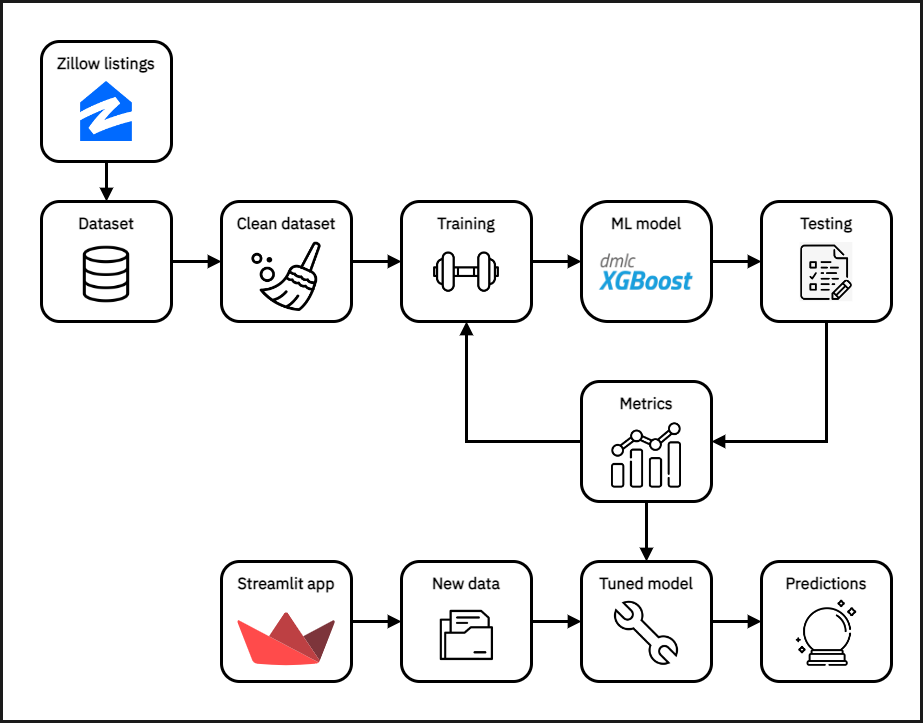

The diagram above was exported from draw.io. Its source (the exported page's mxGraphModel, read from the mxfile embedded in the PNG):
<mxGraphModel dx="1778" dy="921" grid="1" gridSize="10" guides="1" tooltips="1" connect="1" arrows="1" fold="1" page="1" pageScale="1.5" pageWidth="1169" pageHeight="826" background="none" math="0" shadow="0">
  <root>
    <mxCell id="0" style=";html=1;" />
    <mxCell id="1" style=";html=1;" parent="0" />
    <mxCell id="cKXWVdhILnZm-UpobBI--131" style="edgeStyle=orthogonalEdgeStyle;shape=connector;rounded=0;orthogonalLoop=1;jettySize=auto;html=1;exitX=0.5;exitY=1;exitDx=0;exitDy=0;entryX=0.5;entryY=0;entryDx=0;entryDy=0;labelBackgroundColor=default;strokeColor=default;strokeWidth=3;fontFamily=Helvetica;fontSize=11;fontColor=default;endArrow=block;endFill=1;" edge="1" parent="1" source="cKXWVdhILnZm-UpobBI--1" target="cKXWVdhILnZm-UpobBI--2">
      <mxGeometry relative="1" as="geometry" />
    </mxCell>
    <mxCell id="cKXWVdhILnZm-UpobBI--1" value="Zillow listings" style="rounded=1;whiteSpace=wrap;html=1;verticalAlign=top;spacingTop=6;fontStyle=1;fontFamily=Anuphan;fontSource=https%3A%2F%2Ffonts.googleapis.com%2Fcss%3Ffamily%3DAnuphan;fontSize=16;strokeWidth=3;glass=0;sketch=0;" vertex="1" parent="1">
      <mxGeometry x="280" y="240" width="130" height="120" as="geometry" />
    </mxCell>
    <mxCell id="cKXWVdhILnZm-UpobBI--130" style="edgeStyle=orthogonalEdgeStyle;shape=connector;rounded=0;orthogonalLoop=1;jettySize=auto;html=1;exitX=1;exitY=0.5;exitDx=0;exitDy=0;entryX=0;entryY=0.5;entryDx=0;entryDy=0;labelBackgroundColor=default;strokeColor=default;strokeWidth=3;fontFamily=Helvetica;fontSize=11;fontColor=default;endArrow=block;endFill=1;" edge="1" parent="1" source="cKXWVdhILnZm-UpobBI--2" target="cKXWVdhILnZm-UpobBI--3">
      <mxGeometry relative="1" as="geometry" />
    </mxCell>
    <mxCell id="cKXWVdhILnZm-UpobBI--2" value="Dataset" style="rounded=1;whiteSpace=wrap;html=1;verticalAlign=top;fontSize=16;fontFamily=Anuphan;spacingTop=6;fontStyle=1;fontSource=https%3A%2F%2Ffonts.googleapis.com%2Fcss%3Ffamily%3DAnuphan;strokeWidth=3;glass=0;sketch=0;" vertex="1" parent="1">
      <mxGeometry x="280" y="400" width="130" height="120" as="geometry" />
    </mxCell>
    <mxCell id="cKXWVdhILnZm-UpobBI--129" style="edgeStyle=orthogonalEdgeStyle;shape=connector;rounded=0;orthogonalLoop=1;jettySize=auto;html=1;exitX=1;exitY=0.5;exitDx=0;exitDy=0;entryX=0;entryY=0.5;entryDx=0;entryDy=0;labelBackgroundColor=default;strokeColor=default;strokeWidth=3;fontFamily=Helvetica;fontSize=11;fontColor=default;endArrow=block;endFill=1;" edge="1" parent="1" source="cKXWVdhILnZm-UpobBI--3" target="cKXWVdhILnZm-UpobBI--38">
      <mxGeometry relative="1" as="geometry" />
    </mxCell>
    <mxCell id="cKXWVdhILnZm-UpobBI--3" value="Clean dataset" style="rounded=1;whiteSpace=wrap;html=1;verticalAlign=top;fontSize=16;fontFamily=Anuphan;spacingTop=6;fontStyle=1;fontSource=https%3A%2F%2Ffonts.googleapis.com%2Fcss%3Ffamily%3DAnuphan;strokeWidth=3;glass=0;sketch=0;" vertex="1" parent="1">
      <mxGeometry x="460" y="400" width="130" height="120" as="geometry" />
    </mxCell>
    <mxCell id="cKXWVdhILnZm-UpobBI--133" style="edgeStyle=orthogonalEdgeStyle;shape=connector;rounded=0;orthogonalLoop=1;jettySize=auto;html=1;exitX=1;exitY=0.5;exitDx=0;exitDy=0;labelBackgroundColor=default;strokeColor=default;strokeWidth=3;fontFamily=Helvetica;fontSize=11;fontColor=default;endArrow=block;endFill=1;" edge="1" parent="1" source="cKXWVdhILnZm-UpobBI--7" target="cKXWVdhILnZm-UpobBI--56">
      <mxGeometry relative="1" as="geometry" />
    </mxCell>
    <mxCell id="cKXWVdhILnZm-UpobBI--7" value="ML model" style="rounded=1;whiteSpace=wrap;html=1;verticalAlign=top;arcSize=22;fontSize=16;fontFamily=Anuphan;spacingTop=6;fontStyle=1;fontSource=https%3A%2F%2Ffonts.googleapis.com%2Fcss%3Ffamily%3DAnuphan;strokeWidth=3;glass=0;sketch=0;" vertex="1" parent="1">
      <mxGeometry x="820" y="400" width="130" height="120" as="geometry" />
    </mxCell>
    <mxCell id="cKXWVdhILnZm-UpobBI--147" style="edgeStyle=orthogonalEdgeStyle;shape=connector;rounded=0;orthogonalLoop=1;jettySize=auto;html=1;exitX=1;exitY=0.5;exitDx=0;exitDy=0;entryX=0;entryY=0.5;entryDx=0;entryDy=0;labelBackgroundColor=default;strokeColor=default;strokeWidth=3;fontFamily=Helvetica;fontSize=50;fontColor=default;endArrow=block;endFill=1;" edge="1" parent="1" source="cKXWVdhILnZm-UpobBI--8" target="cKXWVdhILnZm-UpobBI--10">
      <mxGeometry relative="1" as="geometry" />
    </mxCell>
    <mxCell id="cKXWVdhILnZm-UpobBI--8" value="Tuned model" style="rounded=1;whiteSpace=wrap;html=1;verticalAlign=top;fontSize=16;fontFamily=Anuphan;spacingTop=6;fontStyle=1;fontSource=https%3A%2F%2Ffonts.googleapis.com%2Fcss%3Ffamily%3DAnuphan;strokeWidth=3;glass=0;sketch=0;" vertex="1" parent="1">
      <mxGeometry x="820" y="760" width="130" height="120" as="geometry" />
    </mxCell>
    <mxCell id="cKXWVdhILnZm-UpobBI--146" style="edgeStyle=orthogonalEdgeStyle;shape=connector;rounded=0;orthogonalLoop=1;jettySize=auto;html=1;exitX=1;exitY=0.5;exitDx=0;exitDy=0;entryX=0;entryY=0.5;entryDx=0;entryDy=0;labelBackgroundColor=default;strokeColor=default;strokeWidth=3;fontFamily=Helvetica;fontSize=50;fontColor=default;endArrow=block;endFill=1;" edge="1" parent="1" source="cKXWVdhILnZm-UpobBI--9" target="cKXWVdhILnZm-UpobBI--8">
      <mxGeometry relative="1" as="geometry" />
    </mxCell>
    <mxCell id="cKXWVdhILnZm-UpobBI--9" value="New data" style="rounded=1;whiteSpace=wrap;html=1;verticalAlign=top;fontSize=16;fontFamily=Anuphan;spacingTop=6;fontStyle=1;fontSource=https%3A%2F%2Ffonts.googleapis.com%2Fcss%3Ffamily%3DAnuphan;strokeWidth=3;glass=0;sketch=0;" vertex="1" parent="1">
      <mxGeometry x="640" y="760" width="130" height="120" as="geometry" />
    </mxCell>
    <mxCell id="cKXWVdhILnZm-UpobBI--10" value="Predictions" style="rounded=1;whiteSpace=wrap;html=1;verticalAlign=top;fontSize=16;fontFamily=Anuphan;spacingTop=6;fontStyle=1;fontSource=https%3A%2F%2Ffonts.googleapis.com%2Fcss%3Ffamily%3DAnuphan;strokeWidth=3;glass=0;sketch=0;" vertex="1" parent="1">
      <mxGeometry x="1000" y="760" width="130" height="120" as="geometry" />
    </mxCell>
    <mxCell id="cKXWVdhILnZm-UpobBI--136" style="edgeStyle=orthogonalEdgeStyle;shape=connector;rounded=0;orthogonalLoop=1;jettySize=auto;html=1;exitX=0;exitY=0.5;exitDx=0;exitDy=0;entryX=0.5;entryY=1;entryDx=0;entryDy=0;labelBackgroundColor=default;strokeColor=default;strokeWidth=3;fontFamily=Helvetica;fontSize=50;fontColor=default;endArrow=block;endFill=1;" edge="1" parent="1" source="cKXWVdhILnZm-UpobBI--17" target="cKXWVdhILnZm-UpobBI--38">
      <mxGeometry relative="1" as="geometry" />
    </mxCell>
    <mxCell id="cKXWVdhILnZm-UpobBI--144" style="edgeStyle=orthogonalEdgeStyle;shape=connector;rounded=0;orthogonalLoop=1;jettySize=auto;html=1;exitX=0.5;exitY=1;exitDx=0;exitDy=0;entryX=0.5;entryY=0;entryDx=0;entryDy=0;labelBackgroundColor=default;strokeColor=default;strokeWidth=3;fontFamily=Helvetica;fontSize=50;fontColor=default;endArrow=block;endFill=1;" edge="1" parent="1" source="cKXWVdhILnZm-UpobBI--17" target="cKXWVdhILnZm-UpobBI--8">
      <mxGeometry relative="1" as="geometry" />
    </mxCell>
    <mxCell id="cKXWVdhILnZm-UpobBI--17" value="Metrics" style="rounded=1;whiteSpace=wrap;html=1;verticalAlign=top;fontSize=16;fontFamily=Anuphan;spacingTop=6;fontStyle=1;fontSource=https%3A%2F%2Ffonts.googleapis.com%2Fcss%3Ffamily%3DAnuphan;strokeWidth=3;glass=0;sketch=0;" vertex="1" parent="1">
      <mxGeometry x="820" y="580" width="130" height="120" as="geometry" />
    </mxCell>
    <mxCell id="cKXWVdhILnZm-UpobBI--29" value="" style="shape=image;verticalLabelPosition=bottom;labelBackgroundColor=default;verticalAlign=top;aspect=fixed;imageAspect=0;image=https://static.thenounproject.com/png/2200230-200.png;direction=east;" vertex="1" parent="1">
      <mxGeometry x="310.3" y="439.05" width="69.38" height="69.38" as="geometry" />
    </mxCell>
    <mxCell id="cKXWVdhILnZm-UpobBI--36" value="" style="shape=image;verticalLabelPosition=bottom;labelBackgroundColor=default;verticalAlign=top;aspect=fixed;imageAspect=0;image=data:image/png,(base64 omitted: 38604 chars);" vertex="1" parent="1">
      <mxGeometry x="319.12" y="280" width="51.75" height="60" as="geometry" />
    </mxCell>
    <mxCell id="cKXWVdhILnZm-UpobBI--132" style="edgeStyle=orthogonalEdgeStyle;shape=connector;rounded=0;orthogonalLoop=1;jettySize=auto;html=1;exitX=1;exitY=0.5;exitDx=0;exitDy=0;entryX=0;entryY=0.5;entryDx=0;entryDy=0;labelBackgroundColor=default;strokeColor=default;strokeWidth=3;fontFamily=Helvetica;fontSize=11;fontColor=default;endArrow=block;endFill=1;" edge="1" parent="1" source="cKXWVdhILnZm-UpobBI--38" target="cKXWVdhILnZm-UpobBI--7">
      <mxGeometry relative="1" as="geometry" />
    </mxCell>
    <mxCell id="cKXWVdhILnZm-UpobBI--38" value="Training" style="rounded=1;whiteSpace=wrap;html=1;verticalAlign=top;fontSize=16;fontFamily=Anuphan;spacingTop=6;fontStyle=1;fontSource=https%3A%2F%2Ffonts.googleapis.com%2Fcss%3Ffamily%3DAnuphan;strokeWidth=3;glass=0;sketch=0;" vertex="1" parent="1">
      <mxGeometry x="640" y="400" width="130" height="120" as="geometry" />
    </mxCell>
    <mxCell id="cKXWVdhILnZm-UpobBI--142" style="edgeStyle=orthogonalEdgeStyle;shape=connector;rounded=0;orthogonalLoop=1;jettySize=auto;html=1;exitX=0.5;exitY=1;exitDx=0;exitDy=0;entryX=1;entryY=0.5;entryDx=0;entryDy=0;labelBackgroundColor=default;strokeColor=default;strokeWidth=3;fontFamily=Helvetica;fontSize=50;fontColor=default;endArrow=block;endFill=1;" edge="1" parent="1" source="cKXWVdhILnZm-UpobBI--56" target="cKXWVdhILnZm-UpobBI--17">
      <mxGeometry relative="1" as="geometry" />
    </mxCell>
    <mxCell id="cKXWVdhILnZm-UpobBI--56" value="Testing" style="rounded=1;whiteSpace=wrap;html=1;verticalAlign=top;fontSize=16;fontFamily=Anuphan;spacingTop=6;fontStyle=1;fontSource=https%3A%2F%2Ffonts.googleapis.com%2Fcss%3Ffamily%3DAnuphan;strokeWidth=3;glass=0;sketch=0;" vertex="1" parent="1">
      <mxGeometry x="1000" y="400" width="130" height="120" as="geometry" />
    </mxCell>
    <mxCell id="cKXWVdhILnZm-UpobBI--90" value="" style="shape=image;verticalLabelPosition=bottom;labelBackgroundColor=default;verticalAlign=top;aspect=fixed;imageAspect=0;image=https://upload.wikimedia.org/wikipedia/commons/6/69/XGBoost_logo.png;" vertex="1" parent="1">
      <mxGeometry x="837.9" y="452.48" width="94.2" height="36.25" as="geometry" />
    </mxCell>
    <mxCell id="cKXWVdhILnZm-UpobBI--92" value="" style="shape=image;verticalLabelPosition=bottom;labelBackgroundColor=default;verticalAlign=top;aspect=fixed;imageAspect=0;image=https://www.nicepng.com/png/detail/935-9352352_png-file-svg-test-case-icon.png;" vertex="1" parent="1">
      <mxGeometry x="1038.6299999999999" y="440.99" width="52.75" height="59.25" as="geometry" />
    </mxCell>
    <mxCell id="cKXWVdhILnZm-UpobBI--93" value="" style="shape=image;verticalLabelPosition=bottom;labelBackgroundColor=default;verticalAlign=top;aspect=fixed;imageAspect=0;image=https://cdn-icons-png.flaticon.com/512/1340/1340105.png;" vertex="1" parent="1">
      <mxGeometry x="850" y="619" width="70" height="70" as="geometry" />
    </mxCell>
    <mxCell id="cKXWVdhILnZm-UpobBI--145" style="edgeStyle=orthogonalEdgeStyle;shape=connector;rounded=0;orthogonalLoop=1;jettySize=auto;html=1;exitX=1;exitY=0.5;exitDx=0;exitDy=0;entryX=0;entryY=0.5;entryDx=0;entryDy=0;labelBackgroundColor=default;strokeColor=default;strokeWidth=3;fontFamily=Helvetica;fontSize=50;fontColor=default;endArrow=block;endFill=1;" edge="1" parent="1" source="cKXWVdhILnZm-UpobBI--95" target="cKXWVdhILnZm-UpobBI--9">
      <mxGeometry relative="1" as="geometry" />
    </mxCell>
    <mxCell id="cKXWVdhILnZm-UpobBI--95" value="Streamlit app" style="rounded=1;whiteSpace=wrap;html=1;verticalAlign=top;fontSize=16;fontFamily=Anuphan;spacingTop=6;fontStyle=1;fontSource=https%3A%2F%2Ffonts.googleapis.com%2Fcss%3Ffamily%3DAnuphan;strokeWidth=3;glass=0;sketch=0;" vertex="1" parent="1">
      <mxGeometry x="459.99999999999994" y="760" width="130" height="120" as="geometry" />
    </mxCell>
    <mxCell id="cKXWVdhILnZm-UpobBI--97" value="" style="shape=image;verticalLabelPosition=bottom;labelBackgroundColor=default;verticalAlign=top;aspect=fixed;imageAspect=0;image=https://streamlit.io/images/brand/streamlit-mark-color.svg;" vertex="1" parent="1">
      <mxGeometry x="476.1300000000001" y="811.23" width="97.74" height="53.58" as="geometry" />
    </mxCell>
    <mxCell id="cKXWVdhILnZm-UpobBI--98" value="" style="shape=image;verticalLabelPosition=bottom;labelBackgroundColor=default;verticalAlign=top;aspect=fixed;imageAspect=0;image=https://cdn-icons-png.flaticon.com/512/2691/2691164.png;" vertex="1" parent="1">
      <mxGeometry x="1031.97" y="798.75" width="66.06" height="66.06" as="geometry" />
    </mxCell>
    <mxCell id="cKXWVdhILnZm-UpobBI--99" value="" style="shape=image;verticalLabelPosition=bottom;labelBackgroundColor=default;verticalAlign=top;aspect=fixed;imageAspect=0;image=https://www.iconpacks.net/icons/1/free-wrench-icon-951-thumb.png;" vertex="1" parent="1">
      <mxGeometry x="848.54" y="795.32" width="72.92" height="72.92" as="geometry" />
    </mxCell>
    <mxCell id="cKXWVdhILnZm-UpobBI--100" value="" style="shape=image;verticalLabelPosition=bottom;labelBackgroundColor=default;verticalAlign=top;aspect=fixed;imageAspect=0;image=https://img.icons8.com/ios/512/broom.png;" vertex="1" parent="1">
      <mxGeometry x="490.37" y="440.75" width="69.25" height="69.25" as="geometry" />
    </mxCell>
    <mxCell id="cKXWVdhILnZm-UpobBI--103" value="" style="shape=image;verticalLabelPosition=bottom;labelBackgroundColor=default;verticalAlign=top;aspect=fixed;imageAspect=0;image=https://cdn-icons-png.flaticon.com/512/184/184931.png;" vertex="1" parent="1">
      <mxGeometry x="672.0600000000001" y="437.67" width="65.88" height="65.88" as="geometry" />
    </mxCell>
    <mxCell id="cKXWVdhILnZm-UpobBI--106" value="" style="shape=image;verticalLabelPosition=bottom;labelBackgroundColor=default;verticalAlign=top;aspect=fixed;imageAspect=0;image=https://icons.veryicon.com/png/o/business/oa-office/document-management-1.png;" vertex="1" parent="1">
      <mxGeometry x="665.71" y="792.4900000000001" width="78.58" height="78.58" as="geometry" />
    </mxCell>
    <mxCell id="cKXWVdhILnZm-UpobBI--150" value="" style="rounded=0;whiteSpace=wrap;html=1;glass=0;sketch=0;strokeColor=#1A1A1A;strokeWidth=3;fontFamily=Helvetica;fontSource=https%3A%2F%2Ffonts.googleapis.com%2Fcss%3Ffamily%3DAnuphan;fontSize=16;fontColor=default;fillColor=none;" vertex="1" parent="1">
      <mxGeometry x="240" y="200" width="920" height="720" as="geometry" />
    </mxCell>
  </root>
</mxGraphModel>